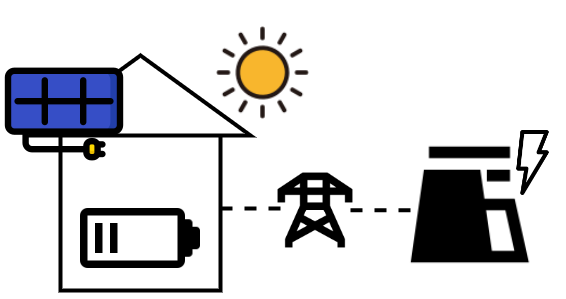

The diagram above was exported from draw.io. Its source (the exported page's mxGraphModel, read from the mxfile embedded in the PNG):
<mxGraphModel dx="1425" dy="720" grid="1" gridSize="10" guides="1" tooltips="1" connect="1" arrows="1" fold="1" page="1" pageScale="1" pageWidth="827" pageHeight="1169" math="0" shadow="0">
  <root>
    <mxCell id="0" />
    <mxCell id="1" parent="0" />
    <mxCell id="DovgINpfrTgcO5Wht7vh-5" value="" style="whiteSpace=wrap;html=1;aspect=fixed;strokeWidth=4;" vertex="1" parent="1">
      <mxGeometry x="190" y="510" width="160" height="160" as="geometry" />
    </mxCell>
    <mxCell id="DovgINpfrTgcO5Wht7vh-6" value="" style="triangle;whiteSpace=wrap;html=1;strokeWidth=4;rotation=270;" vertex="1" parent="1">
      <mxGeometry x="230" y="365" width="80" height="220" as="geometry" />
    </mxCell>
    <mxCell id="DovgINpfrTgcO5Wht7vh-3" value="" style="shape=image;html=1;verticalAlign=top;verticalLabelPosition=bottom;labelBackgroundColor=#ffffff;imageAspect=0;aspect=fixed;image=https://cdn3.iconfinder.com/data/icons/essential-pack/32/28-Battery_status-128.png" vertex="1" parent="1">
      <mxGeometry x="210" y="558" width="120" height="120" as="geometry" />
    </mxCell>
    <mxCell id="DovgINpfrTgcO5Wht7vh-7" value="" style="shape=image;html=1;verticalAlign=top;verticalLabelPosition=bottom;labelBackgroundColor=#ffffff;imageAspect=0;aspect=fixed;image=https://cdn0.iconfinder.com/data/icons/green-world-colored/80/sun-solar-panel-green-energy-plug-128.png;strokeColor=default;fontFamily=Helvetica;fontSize=12;fontColor=default;fillColor=default;" vertex="1" parent="1">
      <mxGeometry x="130" y="430" width="128" height="128" as="geometry" />
    </mxCell>
    <mxCell id="DovgINpfrTgcO5Wht7vh-9" value="" style="shape=image;html=1;verticalAlign=top;verticalLabelPosition=bottom;labelBackgroundColor=#ffffff;imageAspect=0;aspect=fixed;image=https://cdn3.iconfinder.com/data/icons/energy-and-power-glyph-24-px/24/Cooling_tower_nuclear_plant_power_plant_power_station_powerhouse-128.png;strokeColor=default;fontFamily=Helvetica;fontSize=12;fontColor=default;fillColor=default;" vertex="1" parent="1">
      <mxGeometry x="530" y="515" width="139" height="139" as="geometry" />
    </mxCell>
    <mxCell id="DovgINpfrTgcO5Wht7vh-10" value="" style="shape=image;html=1;verticalAlign=top;verticalLabelPosition=bottom;labelBackgroundColor=#ffffff;imageAspect=0;aspect=fixed;image=https://cdn3.iconfinder.com/data/icons/energy-and-power-glyph-24-px/24/Electricity_pole_electricity_pylon_power_mast_transmission_pole_utility_pylon-128.png;strokeColor=default;fontFamily=Helvetica;fontSize=12;fontColor=default;fillColor=default;" vertex="1" parent="1">
      <mxGeometry x="400" y="545" width="90" height="90" as="geometry" />
    </mxCell>
    <mxCell id="DovgINpfrTgcO5Wht7vh-15" value="" style="endArrow=none;dashed=1;html=1;rounded=0;fontFamily=Helvetica;fontSize=12;fontColor=default;exitX=1;exitY=0.167;exitDx=0;exitDy=0;strokeWidth=4;exitPerimeter=0;" edge="1" parent="1">
      <mxGeometry width="50" height="50" relative="1" as="geometry">
        <mxPoint x="350" y="588.03" as="sourcePoint" />
        <mxPoint x="410" y="588" as="targetPoint" />
      </mxGeometry>
    </mxCell>
    <mxCell id="DovgINpfrTgcO5Wht7vh-16" value="" style="endArrow=none;dashed=1;html=1;rounded=0;fontFamily=Helvetica;fontSize=12;fontColor=default;exitX=1;exitY=0.167;exitDx=0;exitDy=0;strokeWidth=4;exitPerimeter=0;" edge="1" parent="1">
      <mxGeometry width="50" height="50" relative="1" as="geometry">
        <mxPoint x="480" y="589.8299999999999" as="sourcePoint" />
        <mxPoint x="540" y="589.8" as="targetPoint" />
      </mxGeometry>
    </mxCell>
    <mxCell id="DovgINpfrTgcO5Wht7vh-21" value="" style="shape=image;html=1;verticalAlign=top;verticalLabelPosition=bottom;labelBackgroundColor=#ffffff;imageAspect=0;aspect=fixed;image=https://cdn2.iconfinder.com/data/icons/weather-color-2/500/weather-01-128.png;strokeColor=default;fontFamily=Helvetica;fontSize=12;fontColor=default;fillColor=default;" vertex="1" parent="1">
      <mxGeometry x="320" y="380" width="145" height="145" as="geometry" />
    </mxCell>
    <mxCell id="DovgINpfrTgcO5Wht7vh-22" value="" style="shape=image;html=1;verticalAlign=top;verticalLabelPosition=bottom;labelBackgroundColor=#ffffff;imageAspect=0;aspect=fixed;image=https://cdn1.iconfinder.com/data/icons/ui-essential-17/32/UI_Essential_Outline_2_essential-app-ui-energy-bolt-power-128.png;strokeColor=default;fontFamily=Helvetica;fontSize=12;fontColor=default;fillColor=default;" vertex="1" parent="1">
      <mxGeometry x="630" y="510" width="65" height="65" as="geometry" />
    </mxCell>
  </root>
</mxGraphModel>